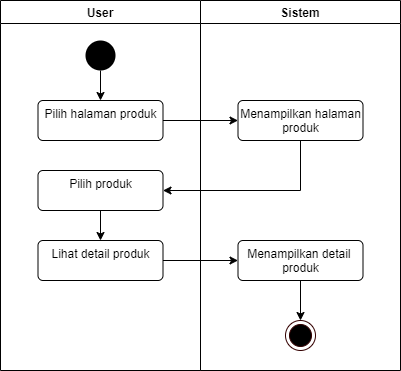

The diagram above was exported from draw.io. Its source (the exported page's mxGraphModel, read from the mxfile embedded in the PNG):
<mxGraphModel dx="1038" dy="523" grid="1" gridSize="10" guides="1" tooltips="1" connect="1" arrows="1" fold="1" page="1" pageScale="1" pageWidth="827" pageHeight="1169" math="0" shadow="0">
  <root>
    <mxCell id="0" />
    <mxCell id="1" parent="0" />
    <mxCell id="ZHUhwsxuq3rnonvQ1H8C-14" value="User" style="swimlane;startSize=23;" vertex="1" parent="1">
      <mxGeometry x="90" y="40" width="200" height="370" as="geometry" />
    </mxCell>
    <mxCell id="ZHUhwsxuq3rnonvQ1H8C-18" style="edgeStyle=orthogonalEdgeStyle;rounded=0;orthogonalLoop=1;jettySize=auto;html=1;entryX=0.5;entryY=0;entryDx=0;entryDy=0;" edge="1" parent="ZHUhwsxuq3rnonvQ1H8C-14" source="ZHUhwsxuq3rnonvQ1H8C-16" target="ZHUhwsxuq3rnonvQ1H8C-17">
      <mxGeometry relative="1" as="geometry" />
    </mxCell>
    <mxCell id="ZHUhwsxuq3rnonvQ1H8C-16" value="" style="ellipse;fillColor=#000000;strokeColor=none;" vertex="1" parent="ZHUhwsxuq3rnonvQ1H8C-14">
      <mxGeometry x="85" y="40" width="30" height="30" as="geometry" />
    </mxCell>
    <mxCell id="ZHUhwsxuq3rnonvQ1H8C-17" value="Pilih halaman produk" style="html=1;align=center;verticalAlign=top;rounded=1;absoluteArcSize=1;arcSize=10;dashed=0;" vertex="1" parent="ZHUhwsxuq3rnonvQ1H8C-14">
      <mxGeometry x="37.5" y="100" width="125" height="40" as="geometry" />
    </mxCell>
    <mxCell id="ZHUhwsxuq3rnonvQ1H8C-34" style="edgeStyle=orthogonalEdgeStyle;rounded=0;orthogonalLoop=1;jettySize=auto;html=1;" edge="1" parent="ZHUhwsxuq3rnonvQ1H8C-14" source="ZHUhwsxuq3rnonvQ1H8C-21" target="ZHUhwsxuq3rnonvQ1H8C-23">
      <mxGeometry relative="1" as="geometry" />
    </mxCell>
    <mxCell id="ZHUhwsxuq3rnonvQ1H8C-21" value="Pilih produk" style="html=1;align=center;verticalAlign=top;rounded=1;absoluteArcSize=1;arcSize=10;dashed=0;" vertex="1" parent="ZHUhwsxuq3rnonvQ1H8C-14">
      <mxGeometry x="37.5" y="170" width="125" height="40" as="geometry" />
    </mxCell>
    <mxCell id="ZHUhwsxuq3rnonvQ1H8C-23" value="Lihat detail produk" style="html=1;align=center;verticalAlign=top;rounded=1;absoluteArcSize=1;arcSize=10;dashed=0;" vertex="1" parent="ZHUhwsxuq3rnonvQ1H8C-14">
      <mxGeometry x="37.5" y="240" width="125" height="40" as="geometry" />
    </mxCell>
    <mxCell id="ZHUhwsxuq3rnonvQ1H8C-15" value="Sistem" style="swimlane;" vertex="1" parent="1">
      <mxGeometry x="290" y="40" width="200" height="370" as="geometry" />
    </mxCell>
    <mxCell id="ZHUhwsxuq3rnonvQ1H8C-19" value="Menampilkan halaman&lt;br&gt;produk" style="html=1;align=center;verticalAlign=top;rounded=1;absoluteArcSize=1;arcSize=10;dashed=0;" vertex="1" parent="ZHUhwsxuq3rnonvQ1H8C-15">
      <mxGeometry x="37.5" y="100" width="125" height="40" as="geometry" />
    </mxCell>
    <mxCell id="ZHUhwsxuq3rnonvQ1H8C-33" style="edgeStyle=orthogonalEdgeStyle;rounded=0;orthogonalLoop=1;jettySize=auto;html=1;" edge="1" parent="ZHUhwsxuq3rnonvQ1H8C-15" source="ZHUhwsxuq3rnonvQ1H8C-28" target="ZHUhwsxuq3rnonvQ1H8C-32">
      <mxGeometry relative="1" as="geometry" />
    </mxCell>
    <mxCell id="ZHUhwsxuq3rnonvQ1H8C-28" value="Menampilkan detail &lt;br&gt;produk" style="html=1;align=center;verticalAlign=top;rounded=1;absoluteArcSize=1;arcSize=10;dashed=0;" vertex="1" parent="ZHUhwsxuq3rnonvQ1H8C-15">
      <mxGeometry x="37.5" y="240" width="125" height="40" as="geometry" />
    </mxCell>
    <mxCell id="ZHUhwsxuq3rnonvQ1H8C-32" value="" style="ellipse;html=1;shape=endState;fillColor=#000000;strokeColor=#330000;" vertex="1" parent="ZHUhwsxuq3rnonvQ1H8C-15">
      <mxGeometry x="85" y="320" width="30" height="30" as="geometry" />
    </mxCell>
    <mxCell id="ZHUhwsxuq3rnonvQ1H8C-20" style="edgeStyle=orthogonalEdgeStyle;rounded=0;orthogonalLoop=1;jettySize=auto;html=1;" edge="1" parent="1" source="ZHUhwsxuq3rnonvQ1H8C-17" target="ZHUhwsxuq3rnonvQ1H8C-19">
      <mxGeometry relative="1" as="geometry" />
    </mxCell>
    <mxCell id="ZHUhwsxuq3rnonvQ1H8C-22" style="edgeStyle=orthogonalEdgeStyle;rounded=0;orthogonalLoop=1;jettySize=auto;html=1;entryX=1;entryY=0.5;entryDx=0;entryDy=0;" edge="1" parent="1" source="ZHUhwsxuq3rnonvQ1H8C-19" target="ZHUhwsxuq3rnonvQ1H8C-21">
      <mxGeometry relative="1" as="geometry">
        <Array as="points">
          <mxPoint x="390" y="230" />
        </Array>
      </mxGeometry>
    </mxCell>
    <mxCell id="ZHUhwsxuq3rnonvQ1H8C-35" style="edgeStyle=orthogonalEdgeStyle;rounded=0;orthogonalLoop=1;jettySize=auto;html=1;" edge="1" parent="1" source="ZHUhwsxuq3rnonvQ1H8C-23" target="ZHUhwsxuq3rnonvQ1H8C-28">
      <mxGeometry relative="1" as="geometry" />
    </mxCell>
  </root>
</mxGraphModel>